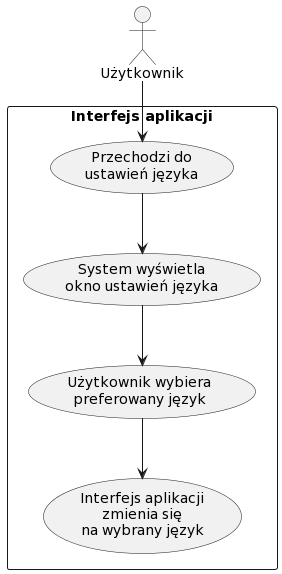

The diagram above was rendered by PlantUML. Its source (embedded in the PNG):
@startuml
actor Użytkownik as U
rectangle "Interfejs aplikacji" as Interface {
    U --> (Przechodzi do\nustawień języka)
    (Przechodzi do\nustawień języka) --> (System wyświetla\nokno ustawień języka)
    (System wyświetla\nokno ustawień języka) --> (Użytkownik wybiera\npreferowany język)
    (Użytkownik wybiera\npreferowany język) --> (Interfejs aplikacji\nzmienia się\nna wybrany język)
}
@enduml